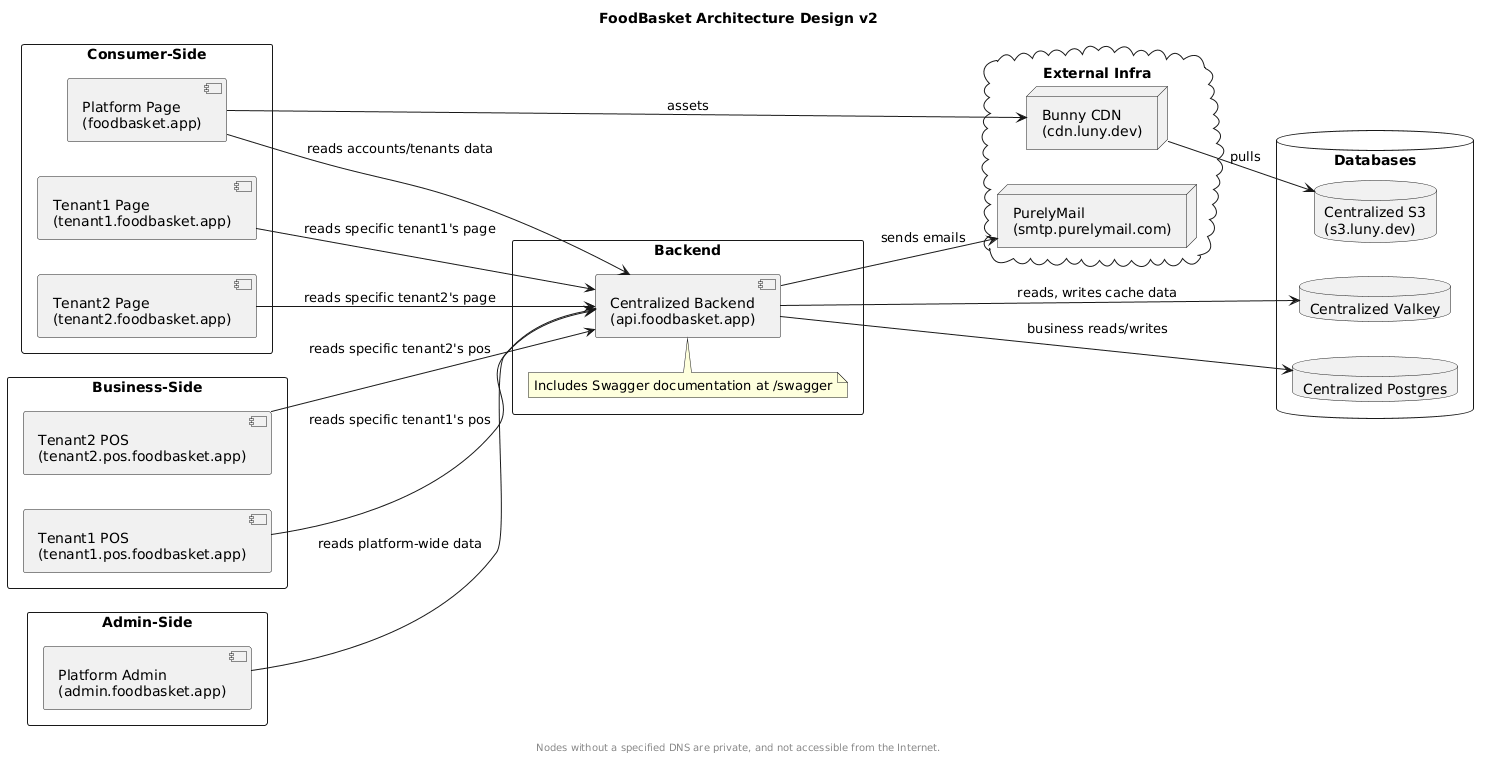

The diagram above was rendered by PlantUML. Its source (embedded in the PNG):
@startuml
title FoodBasket Architecture Design v2
left to right direction

rectangle "Consumer-Side" {

component "Platform Page\n(foodbasket.app)" as home

component "Tenant1 Page\n(tenant1.foodbasket.app)" as tenant1
component "Tenant2 Page\n(tenant2.foodbasket.app)" as tenant2

}

rectangle "Business-Side" {

component "Tenant1 POS\n(tenant1.pos.foodbasket.app)" as tenant1pos
component "Tenant2 POS\n(tenant2.pos.foodbasket.app)" as tenant2pos

}

rectangle "Admin-Side" {

component "Platform Admin\n(admin.foodbasket.app)" as admin

}

rectangle "Backend" {

component "Centralized Backend\n(api.foodbasket.app)" as api

note top of api: Includes Swagger documentation at /swagger

}

cloud "External Infra" {

node "Bunny CDN\n(cdn.luny.dev)" as cdn
node "PurelyMail\n(smtp.purelymail.com)" as smtp

}

database "Databases" {

database "Centralized S3\n(s3.luny.dev)" as s3
database "Centralized Postgres" as postgres
database "Centralized Valkey" as valkey

}

cdn --> s3: pulls
api --> valkey: reads, writes cache data
api --> postgres: business reads/writes

home --> api: reads accounts/tenants data
home --> cdn: assets

api --> smtp: sends emails

tenant1 --> api: reads specific tenant1's page
tenant2 --> api: reads specific tenant2's page
tenant1pos --> api: reads specific tenant1's pos
tenant2pos --> api: reads specific tenant2's pos
admin --> api: reads platform-wide data

footer

Nodes without a specified DNS are private, and not accessible from the Internet.

end footer
@enduml